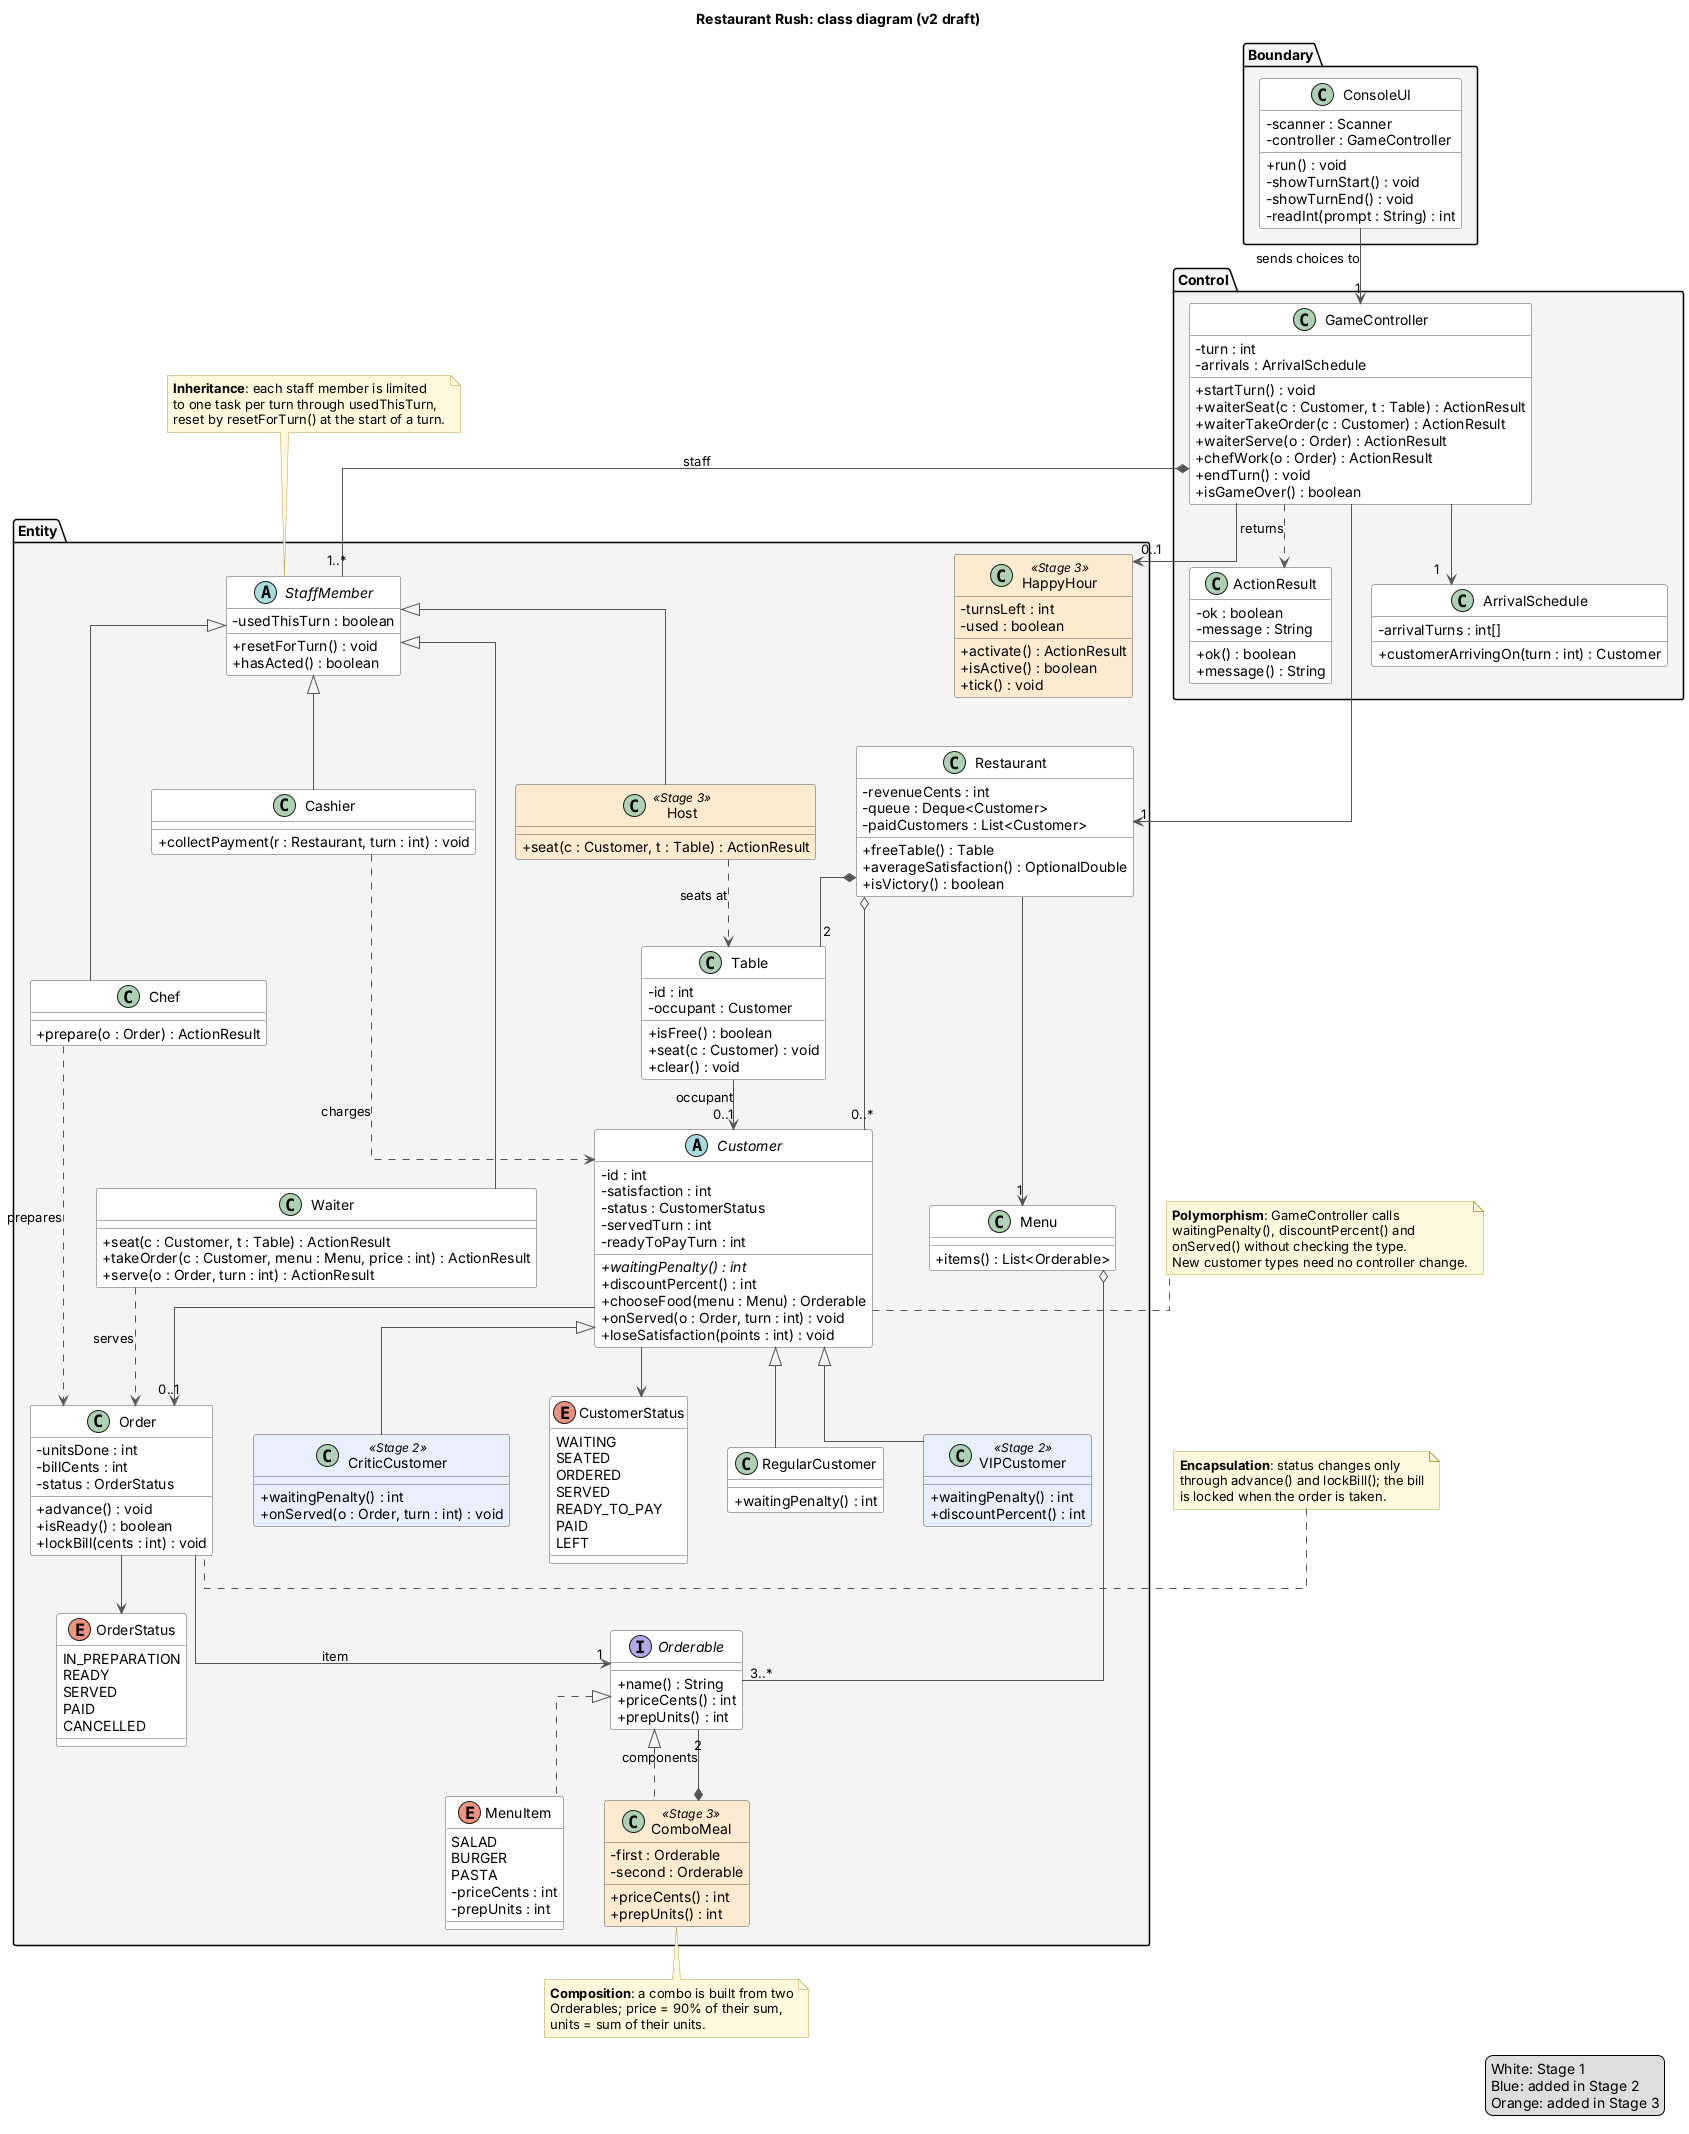

The diagram above was rendered by PlantUML. Its source (embedded in the PNG):
@startuml class-diagram
' Restaurant Rush class diagram, v1 (design draft).
' Edit this file, then re-render:
'   java -jar plantuml.jar docs/class-diagram.puml
' Keep it in step with the code at each stage tag.

skinparam classAttributeIconSize 0
skinparam shadowing false
skinparam linetype ortho
skinparam nodesep 40
skinparam ranksep 50
skinparam defaultFontName Helvetica
skinparam class {
  BackgroundColor #FFFFFF
  BorderColor #555555
  ArrowColor #555555
}
skinparam note {
  BackgroundColor #FFF8DC
  BorderColor #B8A040
}

title Restaurant Rush: class diagram (v2 draft)

package "Boundary" #F4F4F4 {
  class ConsoleUI {
    - scanner : Scanner
    - controller : GameController
    + run() : void
    - showTurnStart() : void
    - showTurnEnd() : void
    - readInt(prompt : String) : int
  }
}

package "Control" #F4F4F4 {
  class GameController {
    - turn : int
    - arrivals : ArrivalSchedule
    + startTurn() : void
    + waiterSeat(c : Customer, t : Table) : ActionResult
    + waiterTakeOrder(c : Customer) : ActionResult
    + waiterServe(o : Order) : ActionResult
    + chefWork(o : Order) : ActionResult
    + endTurn() : void
    + isGameOver() : boolean
  }

  class ActionResult {
    - ok : boolean
    - message : String
    + ok() : boolean
    + message() : String
  }

  class ArrivalSchedule {
    - arrivalTurns : int[]
    + customerArrivingOn(turn : int) : Customer
  }
}

package "Entity" #F4F4F4 {
  class Restaurant {
    - revenueCents : int
    - queue : Deque<Customer>
    - paidCustomers : List<Customer>
    + freeTable() : Table
    + averageSatisfaction() : OptionalDouble
    + isVictory() : boolean
  }

  class Table {
    - id : int
    - occupant : Customer
    + isFree() : boolean
    + seat(c : Customer) : void
    + clear() : void
  }

  abstract class Customer {
    - id : int
    - satisfaction : int
    - status : CustomerStatus
    - servedTurn : int
    - readyToPayTurn : int
    + {abstract} waitingPenalty() : int
    + discountPercent() : int
    + chooseFood(menu : Menu) : Orderable
    + onServed(o : Order, turn : int) : void
    + loseSatisfaction(points : int) : void
  }

  class RegularCustomer {
    + waitingPenalty() : int
  }

  class VIPCustomer <<Stage 2>> #E8F0FE {
    + waitingPenalty() : int
    + discountPercent() : int
  }

  class CriticCustomer <<Stage 2>> #E8F0FE {
    + waitingPenalty() : int
    + onServed(o : Order, turn : int) : void
  }

  class Order {
    - unitsDone : int
    - billCents : int
    - status : OrderStatus
    + advance() : void
    + isReady() : boolean
    + lockBill(cents : int) : void
  }

  interface Orderable {
    + name() : String
    + priceCents() : int
    + prepUnits() : int
  }

  enum MenuItem {
    SALAD
    BURGER
    PASTA
    - priceCents : int
    - prepUnits : int
  }

  class ComboMeal <<Stage 3>> #FDEBD0 {
    - first : Orderable
    - second : Orderable
    + priceCents() : int
    + prepUnits() : int
  }

  class Menu {
    + items() : List<Orderable>
  }

  class HappyHour <<Stage 3>> #FDEBD0 {
    - turnsLeft : int
    - used : boolean
    + activate() : ActionResult
    + isActive() : boolean
    + tick() : void
  }

  abstract class StaffMember {
    - usedThisTurn : boolean
    + resetForTurn() : void
    + hasActed() : boolean
  }

  class Waiter {
    + seat(c : Customer, t : Table) : ActionResult
    + takeOrder(c : Customer, menu : Menu, price : int) : ActionResult
    + serve(o : Order, turn : int) : ActionResult
  }
  class Chef {
    + prepare(o : Order) : ActionResult
  }
  class Cashier {
    + collectPayment(r : Restaurant, turn : int) : void
  }
  class Host <<Stage 3>> #FDEBD0 {
    + seat(c : Customer, t : Table) : ActionResult
  }

  enum CustomerStatus {
    WAITING
    SEATED
    ORDERED
    SERVED
    READY_TO_PAY
    PAID
    LEFT
  }

  enum OrderStatus {
    IN_PREPARATION
    READY
    SERVED
    PAID
    CANCELLED
  }
}

' ---- Relationships ----
ConsoleUI --> "1" GameController : sends choices to
GameController ..> ActionResult : returns
GameController --> "1" ArrivalSchedule
GameController --> "1" Restaurant
GameController --> "0..1" HappyHour
GameController *-- "1..*" StaffMember : staff

Restaurant *-- "2" Table
Restaurant o-- "0..*" Customer
Restaurant --> "1" Menu
Table --> "0..1" Customer : occupant

Customer <|-- RegularCustomer
Customer <|-- VIPCustomer
Customer <|-- CriticCustomer
Customer --> "0..1" Order
Customer --> CustomerStatus

Order --> "1" Orderable : item
Order --> OrderStatus
Menu o-- "3..*" Orderable

Orderable <|.. MenuItem
Orderable <|.. ComboMeal
ComboMeal *-- "2" Orderable : components

StaffMember <|-- Waiter
StaffMember <|-- Chef
StaffMember <|-- Cashier
StaffMember <|-- Host

Waiter ..> Order : serves
Chef ..> Order : prepares
Cashier ..> Customer : charges
Host ..> Table : seats at

' ---- Annotations for the marking criteria ----
note right of Customer
  <b>Polymorphism</b>: GameController calls
  waitingPenalty(), discountPercent() and
  onServed() without checking the type.
  New customer types need no controller change.
end note

note bottom of ComboMeal
  <b>Composition</b>: a combo is built from two
  Orderables; price = 90% of their sum,
  units = sum of their units.
end note

note top of StaffMember
  <b>Inheritance</b>: each staff member is limited
  to one task per turn through usedThisTurn,
  reset by resetForTurn() at the start of a turn.
end note

note left of Order
  <b>Encapsulation</b>: status changes only
  through advance() and lockBill(); the bill
  is locked when the order is taken.
end note

legend right
  White: Stage 1
  Blue: added in Stage 2
  Orange: added in Stage 3
endlegend

@enduml